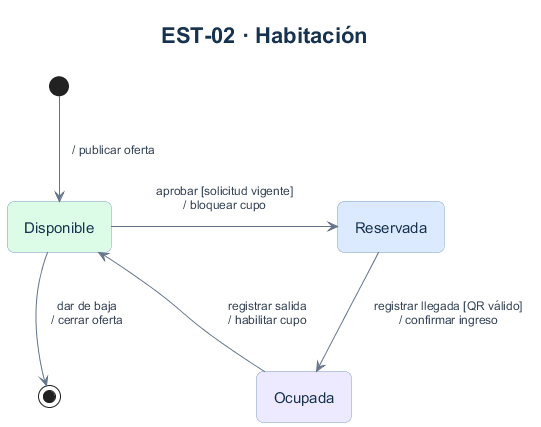

The diagram above was rendered by PlantUML. Its source (embedded in the PNG):
@startuml
title EST-02 · Habitación
skinparam defaultFontName Arial
skinparam defaultFontSize 15
skinparam titleFontSize 22
skinparam titleFontColor #16324F
skinparam backgroundColor #FFFFFF
skinparam shadowing false
skinparam ArrowColor #64748B
skinparam ArrowFontColor #334155
skinparam ArrowFontSize 12
skinparam roundcorner 14
skinparam nodesep 65
skinparam ranksep 65
skinparam padding 12
skinparam classBackgroundColor #F1F5F9
skinparam classBorderColor #94A3B8
skinparam classHeaderBackgroundColor #DBEAFE
skinparam classFontColor #16324F
skinparam stateBackgroundColor #EFF6FF
skinparam stateBorderColor #7C9CBF
skinparam stateFontColor #16324F
skinparam usecaseBackgroundColor #EFF6FF
skinparam usecaseBorderColor #7C9CBF
skinparam usecaseFontColor #16324F
skinparam actorBorderColor #475569
skinparam actorFontColor #16324F
skinparam rectangleBorderColor #CBD5E1
skinparam rectangleFontColor #16324F
hide empty description
state Disponible #DCFCE7
state Reservada #DBEAFE
state Ocupada #EDE9FE
[*] --> Disponible : / publicar oferta
Disponible -right-> Reservada : aprobar [solicitud vigente]\n/ bloquear cupo
Reservada -down-> Ocupada : registrar llegada [QR válido]\n/ confirmar ingreso
Ocupada -left-> Disponible : registrar salida\n/ habilitar cupo
Disponible -down-> [*] : dar de baja\n/ cerrar oferta
@enduml